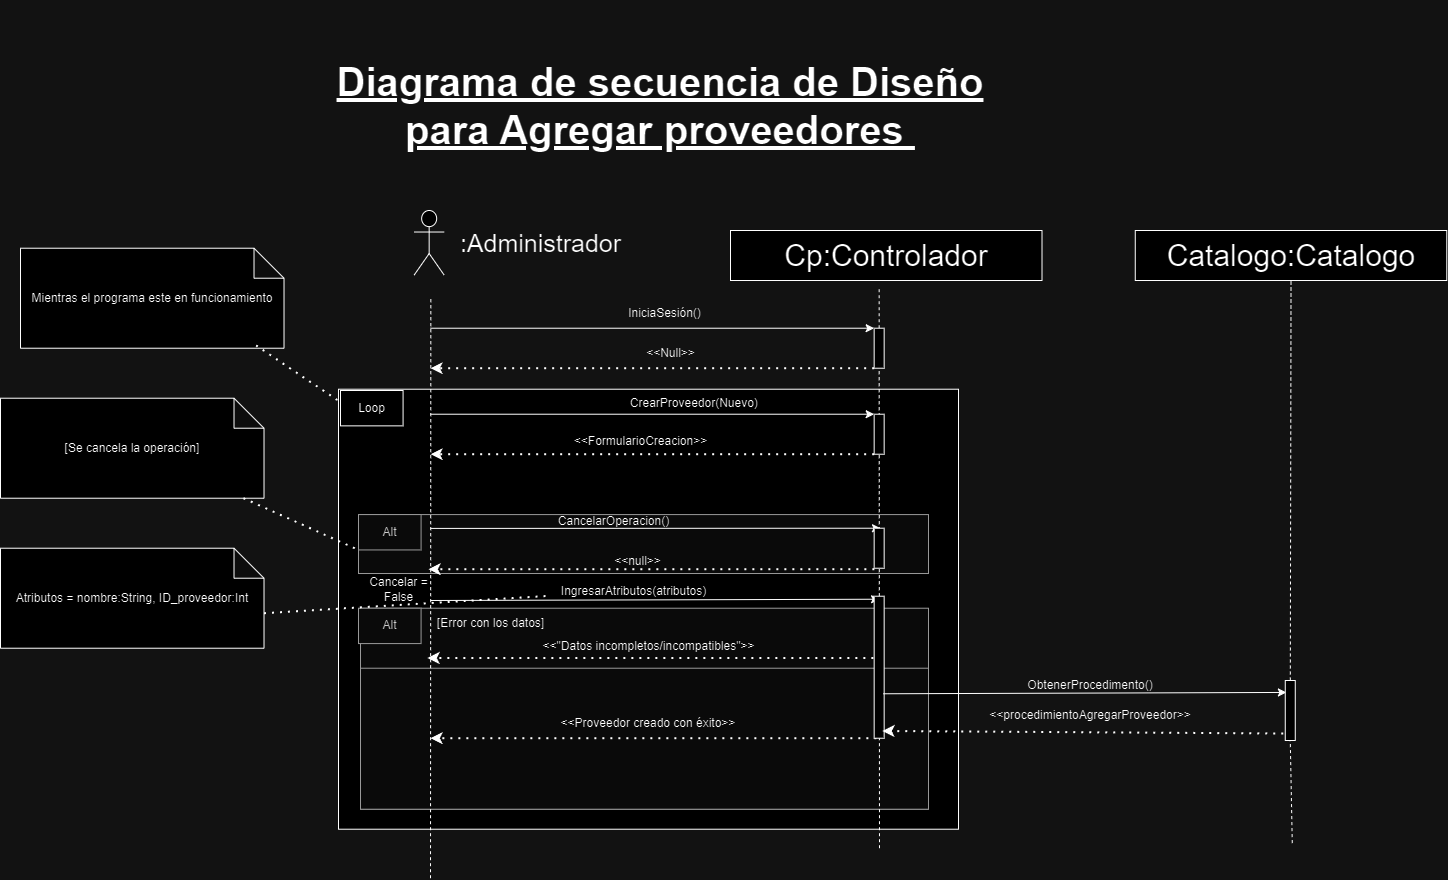

The diagram above was exported from draw.io. Its source (the exported page's mxGraphModel, read from the mxfile embedded in the PNG):
<mxGraphModel dx="857" dy="-3630" grid="1" gridSize="10" guides="1" tooltips="1" connect="1" arrows="1" fold="1" page="1" pageScale="1" pageWidth="827" pageHeight="1169" math="0" shadow="0">
  <root>
    <mxCell id="0" />
    <mxCell id="1" parent="0" />
    <mxCell id="13MX7iWmSRfz8cy5cg6i-1166" value="Cp:Controlador" style="rounded=0;whiteSpace=wrap;html=1;fontSize=30;" vertex="1" parent="1">
      <mxGeometry x="4710" y="6120" width="311.5" height="50" as="geometry" />
    </mxCell>
    <mxCell id="13MX7iWmSRfz8cy5cg6i-1167" value="" style="group" connectable="0" vertex="1" parent="1">
      <mxGeometry x="4338" y="6368.719999999999" width="600" height="350" as="geometry" />
    </mxCell>
    <mxCell id="13MX7iWmSRfz8cy5cg6i-1168" value=" " style="rounded=0;whiteSpace=wrap;html=1;" vertex="1" parent="13MX7iWmSRfz8cy5cg6i-1167">
      <mxGeometry x="-20" y="-90" width="620" height="440" as="geometry" />
    </mxCell>
    <mxCell id="13MX7iWmSRfz8cy5cg6i-1169" value="" style="rounded=0;whiteSpace=wrap;html=1;fillColor=#f5f5f5;fontColor=#333333;strokeColor=#666666;" vertex="1" parent="13MX7iWmSRfz8cy5cg6i-1167">
      <mxGeometry y="35.357142857142854" width="570" height="58.92857142857143" as="geometry" />
    </mxCell>
    <mxCell id="13MX7iWmSRfz8cy5cg6i-1170" value="" style="endArrow=classic;html=1;rounded=0;entryX=0;entryY=0;entryDx=0;entryDy=0;" edge="1" parent="13MX7iWmSRfz8cy5cg6i-1167">
      <mxGeometry width="50" height="50" relative="1" as="geometry">
        <mxPoint x="72" y="121.2800000000002" as="sourcePoint" />
        <mxPoint x="521.0800000000003" y="119.99857142857141" as="targetPoint" />
      </mxGeometry>
    </mxCell>
    <mxCell id="13MX7iWmSRfz8cy5cg6i-1171" value="Alt" style="rounded=0;whiteSpace=wrap;html=1;fillColor=#f5f5f5;fontColor=#333333;strokeColor=#666666;" vertex="1" parent="13MX7iWmSRfz8cy5cg6i-1167">
      <mxGeometry y="35.357142857142854" width="62.58109090909091" height="35.357142857142854" as="geometry" />
    </mxCell>
    <mxCell id="13MX7iWmSRfz8cy5cg6i-1172" value="CancelarOperacion()" style="text;html=1;align=center;verticalAlign=middle;resizable=0;points=[];autosize=1;strokeColor=none;fillColor=none;" vertex="1" parent="13MX7iWmSRfz8cy5cg6i-1167">
      <mxGeometry x="190" y="27" width="130" height="30" as="geometry" />
    </mxCell>
    <mxCell id="13MX7iWmSRfz8cy5cg6i-1173" value="" style="endArrow=classic;dashed=1;html=1;dashPattern=1 3;strokeWidth=2;rounded=0;endFill=1;exitX=0;exitY=1;exitDx=0;exitDy=0;" edge="1" parent="13MX7iWmSRfz8cy5cg6i-1167">
      <mxGeometry width="50" height="50" relative="1" as="geometry">
        <mxPoint x="515.8600000000006" y="89.99571428571426" as="sourcePoint" />
        <mxPoint x="69.99618181818187" y="89.99571428571426" as="targetPoint" />
      </mxGeometry>
    </mxCell>
    <mxCell id="13MX7iWmSRfz8cy5cg6i-1174" value="&amp;lt;&amp;lt;null&amp;gt;&amp;gt;" style="text;html=1;align=center;verticalAlign=middle;resizable=0;points=[];autosize=1;strokeColor=none;fillColor=none;" vertex="1" parent="13MX7iWmSRfz8cy5cg6i-1167">
      <mxGeometry x="244" y="67" width="70" height="30" as="geometry" />
    </mxCell>
    <mxCell id="13MX7iWmSRfz8cy5cg6i-1175" value="Cancelar =&lt;div&gt;False&lt;/div&gt;" style="text;html=1;align=center;verticalAlign=middle;resizable=0;points=[];autosize=1;strokeColor=none;fillColor=none;" vertex="1" parent="13MX7iWmSRfz8cy5cg6i-1167">
      <mxGeometry y="90" width="80" height="40" as="geometry" />
    </mxCell>
    <mxCell id="13MX7iWmSRfz8cy5cg6i-1176" value="IngresarAtributos(atributos)" style="text;html=1;align=center;verticalAlign=middle;resizable=0;points=[];autosize=1;strokeColor=none;fillColor=none;" vertex="1" parent="13MX7iWmSRfz8cy5cg6i-1167">
      <mxGeometry x="190.0036363636364" y="97.07142857142858" width="170" height="30" as="geometry" />
    </mxCell>
    <mxCell id="13MX7iWmSRfz8cy5cg6i-1177" value="" style="rounded=0;whiteSpace=wrap;html=1;fillColor=#f5f5f5;fontColor=#333333;strokeColor=#666666;" vertex="1" parent="13MX7iWmSRfz8cy5cg6i-1167">
      <mxGeometry x="2" y="129" width="568" height="201" as="geometry" />
    </mxCell>
    <mxCell id="13MX7iWmSRfz8cy5cg6i-1178" value="&amp;lt;&amp;lt;&quot;Datos incompletos/incompatibles&quot;&amp;gt;&amp;gt;" style="text;html=1;align=center;verticalAlign=middle;resizable=0;points=[];autosize=1;strokeColor=none;fillColor=none;" vertex="1" parent="13MX7iWmSRfz8cy5cg6i-1167">
      <mxGeometry x="170" y="152.42857142857142" width="240" height="30" as="geometry" />
    </mxCell>
    <mxCell id="13MX7iWmSRfz8cy5cg6i-1179" value="" style="endArrow=classic;dashed=1;html=1;dashPattern=1 3;strokeWidth=2;rounded=0;endFill=1;exitX=0;exitY=1;exitDx=0;exitDy=0;" edge="1" parent="13MX7iWmSRfz8cy5cg6i-1167">
      <mxGeometry width="50" height="50" relative="1" as="geometry">
        <mxPoint x="514.8600000000004" y="178.78571428571428" as="sourcePoint" />
        <mxPoint x="68.99618181818182" y="178.78571428571428" as="targetPoint" />
      </mxGeometry>
    </mxCell>
    <mxCell id="13MX7iWmSRfz8cy5cg6i-1180" value="Alt" style="rounded=0;whiteSpace=wrap;html=1;fillColor=#f5f5f5;fontColor=#333333;strokeColor=#666666;" vertex="1" parent="13MX7iWmSRfz8cy5cg6i-1167">
      <mxGeometry y="128.99714285714253" width="62.58109090909091" height="35.357142857142854" as="geometry" />
    </mxCell>
    <mxCell id="13MX7iWmSRfz8cy5cg6i-1181" value="" style="rounded=0;whiteSpace=wrap;html=1;fillColor=#f5f5f5;fontColor=#333333;strokeColor=#666666;" vertex="1" parent="13MX7iWmSRfz8cy5cg6i-1167">
      <mxGeometry x="2" y="189" width="568" height="141" as="geometry" />
    </mxCell>
    <mxCell id="13MX7iWmSRfz8cy5cg6i-1182" value="" style="endArrow=classic;dashed=1;html=1;dashPattern=1 3;strokeWidth=2;rounded=0;endFill=1;exitX=0;exitY=1;exitDx=0;exitDy=0;" edge="1" parent="13MX7iWmSRfz8cy5cg6i-1167">
      <mxGeometry width="50" height="50" relative="1" as="geometry">
        <mxPoint x="517.8600000000006" y="258.9957142857138" as="sourcePoint" />
        <mxPoint x="71.99618181818187" y="258.9957142857138" as="targetPoint" />
      </mxGeometry>
    </mxCell>
    <mxCell id="13MX7iWmSRfz8cy5cg6i-1183" value="&amp;lt;&amp;lt;Proveedor creado con éxito&amp;gt;&amp;gt;" style="text;html=1;align=center;verticalAlign=middle;whiteSpace=wrap;rounded=0;" vertex="1" parent="13MX7iWmSRfz8cy5cg6i-1167">
      <mxGeometry x="180" y="229" width="220" height="30" as="geometry" />
    </mxCell>
    <mxCell id="13MX7iWmSRfz8cy5cg6i-1184" value="[Error con los datos]" style="text;html=1;align=center;verticalAlign=middle;resizable=0;points=[];autosize=1;strokeColor=none;fillColor=none;" vertex="1" parent="13MX7iWmSRfz8cy5cg6i-1167">
      <mxGeometry x="67" y="129" width="130" height="30" as="geometry" />
    </mxCell>
    <mxCell id="13MX7iWmSRfz8cy5cg6i-1185" value="Loop" style="rounded=0;whiteSpace=wrap;html=1;" vertex="1" parent="13MX7iWmSRfz8cy5cg6i-1167">
      <mxGeometry x="-18" y="-88.7199999999998" width="62.58109090909091" height="35.357142857142854" as="geometry" />
    </mxCell>
    <mxCell id="13MX7iWmSRfz8cy5cg6i-1186" value="" style="shape=umlActor;verticalLabelPosition=bottom;verticalAlign=top;html=1;outlineConnect=0;fontSize=30;" vertex="1" parent="1">
      <mxGeometry x="4393.66" y="6100" width="30" height="64.57" as="geometry" />
    </mxCell>
    <mxCell id="13MX7iWmSRfz8cy5cg6i-1187" value="" style="endArrow=none;html=1;rounded=0;dashed=1;entryX=0.5;entryY=1;entryDx=0;entryDy=0;fontSize=30;" edge="1" parent="1" source="13MX7iWmSRfz8cy5cg6i-1191">
      <mxGeometry width="50" height="50" relative="1" as="geometry">
        <mxPoint x="4853.66" y="6897.72" as="sourcePoint" />
        <mxPoint x="4858.66" y="6175.719999999999" as="targetPoint" />
      </mxGeometry>
    </mxCell>
    <mxCell id="13MX7iWmSRfz8cy5cg6i-1188" value="" style="endArrow=classic;html=1;rounded=0;entryX=0;entryY=0;entryDx=0;entryDy=0;" edge="1" parent="1" target="13MX7iWmSRfz8cy5cg6i-1191">
      <mxGeometry width="50" height="50" relative="1" as="geometry">
        <mxPoint x="4410" y="6217.719999999999" as="sourcePoint" />
        <mxPoint x="4853.66" y="6217.719999999999" as="targetPoint" />
      </mxGeometry>
    </mxCell>
    <mxCell id="13MX7iWmSRfz8cy5cg6i-1189" value="" style="endArrow=classic;dashed=1;html=1;dashPattern=1 3;strokeWidth=2;rounded=0;endFill=1;exitX=0;exitY=1;exitDx=0;exitDy=0;" edge="1" parent="1" source="13MX7iWmSRfz8cy5cg6i-1191">
      <mxGeometry width="50" height="50" relative="1" as="geometry">
        <mxPoint x="4843.66" y="6267.719999999999" as="sourcePoint" />
        <mxPoint x="4410" y="6257.719999999999" as="targetPoint" />
      </mxGeometry>
    </mxCell>
    <mxCell id="13MX7iWmSRfz8cy5cg6i-1190" value="" style="endArrow=none;html=1;rounded=0;dashed=1;entryX=0.5;entryY=1;entryDx=0;entryDy=0;fontSize=30;" edge="1" parent="1" target="13MX7iWmSRfz8cy5cg6i-1191">
      <mxGeometry width="50" height="50" relative="1" as="geometry">
        <mxPoint x="4859" y="6737.72" as="sourcePoint" />
        <mxPoint x="4858.66" y="6175.719999999999" as="targetPoint" />
      </mxGeometry>
    </mxCell>
    <mxCell id="13MX7iWmSRfz8cy5cg6i-1191" value="" style="rounded=0;whiteSpace=wrap;html=1;" vertex="1" parent="1">
      <mxGeometry x="4853.66" y="6217.719999999999" width="10" height="40" as="geometry" />
    </mxCell>
    <mxCell id="13MX7iWmSRfz8cy5cg6i-1192" value="&lt;font style=&quot;font-size: 25px;&quot;&gt;:Administrador&lt;/font&gt;" style="text;html=1;align=center;verticalAlign=middle;resizable=0;points=[];autosize=1;strokeColor=none;fillColor=none;" vertex="1" parent="1">
      <mxGeometry x="4430" y="6112.29" width="180" height="40" as="geometry" />
    </mxCell>
    <mxCell id="13MX7iWmSRfz8cy5cg6i-1193" value="IniciaSesión()" style="text;html=1;align=center;verticalAlign=middle;resizable=0;points=[];autosize=1;strokeColor=none;fillColor=none;" vertex="1" parent="1">
      <mxGeometry x="4593.66" y="6187.719999999999" width="100" height="30" as="geometry" />
    </mxCell>
    <mxCell id="13MX7iWmSRfz8cy5cg6i-1194" value="" style="endArrow=classic;html=1;rounded=0;entryX=0;entryY=0;entryDx=0;entryDy=0;" edge="1" parent="1" target="13MX7iWmSRfz8cy5cg6i-1197">
      <mxGeometry width="50" height="50" relative="1" as="geometry">
        <mxPoint x="4410" y="6303.719999999999" as="sourcePoint" />
        <mxPoint x="4848.66" y="6303.719999999999" as="targetPoint" />
      </mxGeometry>
    </mxCell>
    <mxCell id="13MX7iWmSRfz8cy5cg6i-1195" value="CrearProveedor(Nuevo)&amp;nbsp;" style="text;html=1;align=center;verticalAlign=middle;resizable=0;points=[];autosize=1;strokeColor=none;fillColor=none;" vertex="1" parent="1">
      <mxGeometry x="4600" y="6277.719999999999" width="150" height="30" as="geometry" />
    </mxCell>
    <mxCell id="13MX7iWmSRfz8cy5cg6i-1196" value="" style="endArrow=classic;dashed=1;html=1;dashPattern=1 3;strokeWidth=2;rounded=0;endFill=1;exitX=0;exitY=1;exitDx=0;exitDy=0;" edge="1" parent="1" source="13MX7iWmSRfz8cy5cg6i-1197">
      <mxGeometry width="50" height="50" relative="1" as="geometry">
        <mxPoint x="4838.66" y="6353.719999999999" as="sourcePoint" />
        <mxPoint x="4410" y="6343.719999999999" as="targetPoint" />
      </mxGeometry>
    </mxCell>
    <mxCell id="13MX7iWmSRfz8cy5cg6i-1197" value="" style="rounded=0;whiteSpace=wrap;html=1;" vertex="1" parent="1">
      <mxGeometry x="4853.66" y="6303.719999999999" width="10" height="40" as="geometry" />
    </mxCell>
    <mxCell id="13MX7iWmSRfz8cy5cg6i-1198" value="" style="endArrow=none;html=1;rounded=0;dashed=1;entryX=0.5;entryY=1;entryDx=0;entryDy=0;fontSize=30;" edge="1" parent="1">
      <mxGeometry width="50" height="50" relative="1" as="geometry">
        <mxPoint x="4410" y="6767.72" as="sourcePoint" />
        <mxPoint x="4410.34" y="6187.719999999999" as="targetPoint" />
      </mxGeometry>
    </mxCell>
    <mxCell id="13MX7iWmSRfz8cy5cg6i-1199" value="&amp;lt;&amp;lt;Null&amp;gt;&amp;gt;" style="text;html=1;align=center;verticalAlign=middle;resizable=0;points=[];autosize=1;strokeColor=none;fillColor=none;" vertex="1" parent="1">
      <mxGeometry x="4615" y="6227.719999999999" width="70" height="30" as="geometry" />
    </mxCell>
    <mxCell id="13MX7iWmSRfz8cy5cg6i-1200" value="&amp;lt;&amp;lt;FormularioCreacion&amp;gt;&amp;gt;" style="text;html=1;align=center;verticalAlign=middle;resizable=0;points=[];autosize=1;strokeColor=none;fillColor=none;" vertex="1" parent="1">
      <mxGeometry x="4540" y="6315.719999999999" width="160" height="30" as="geometry" />
    </mxCell>
    <mxCell id="13MX7iWmSRfz8cy5cg6i-1201" value="Atributos = nombre:String, ID_proveedor:Int" style="shape=note;whiteSpace=wrap;html=1;backgroundOutline=1;darkOpacity=0.05;" vertex="1" parent="1">
      <mxGeometry x="3980" y="6437.719999999999" width="263.51" height="100" as="geometry" />
    </mxCell>
    <mxCell id="13MX7iWmSRfz8cy5cg6i-1202" value="" style="endArrow=none;dashed=1;html=1;dashPattern=1 3;strokeWidth=2;rounded=0;exitX=0;exitY=0;exitDx=263.51;exitDy=65;exitPerimeter=0;entryX=0.005;entryY=0.651;entryDx=0;entryDy=0;entryPerimeter=0;" edge="1" parent="1" source="13MX7iWmSRfz8cy5cg6i-1201" target="13MX7iWmSRfz8cy5cg6i-1176">
      <mxGeometry width="50" height="50" relative="1" as="geometry">
        <mxPoint x="4480" y="6477.719999999999" as="sourcePoint" />
        <mxPoint x="4440" y="6487.719999999999" as="targetPoint" />
      </mxGeometry>
    </mxCell>
    <mxCell id="13MX7iWmSRfz8cy5cg6i-1203" value="" style="rounded=0;whiteSpace=wrap;html=1;" vertex="1" parent="1">
      <mxGeometry x="4853.66" y="6485.719999999999" width="10" height="142" as="geometry" />
    </mxCell>
    <mxCell id="13MX7iWmSRfz8cy5cg6i-1204" value="" style="endArrow=classic;html=1;rounded=0;exitX=0;exitY=0.25;exitDx=0;exitDy=0;" edge="1" parent="1">
      <mxGeometry width="50" height="50" relative="1" as="geometry">
        <mxPoint x="4410" y="6417.916428571429" as="sourcePoint" />
        <mxPoint x="4860" y="6417.719999999999" as="targetPoint" />
      </mxGeometry>
    </mxCell>
    <mxCell id="13MX7iWmSRfz8cy5cg6i-1205" value="" style="rounded=0;whiteSpace=wrap;html=1;" vertex="1" parent="1">
      <mxGeometry x="4853.66" y="6417.719999999999" width="10" height="40" as="geometry" />
    </mxCell>
    <mxCell id="13MX7iWmSRfz8cy5cg6i-1206" value="[Se cancela la operación]" style="shape=note;whiteSpace=wrap;html=1;backgroundOutline=1;darkOpacity=0.05;" vertex="1" parent="1">
      <mxGeometry x="3980" y="6287.719999999999" width="263.51" height="100" as="geometry" />
    </mxCell>
    <mxCell id="13MX7iWmSRfz8cy5cg6i-1207" value="" style="endArrow=none;dashed=1;html=1;dashPattern=1 3;strokeWidth=2;rounded=0;entryX=0;entryY=1;entryDx=0;entryDy=0;" edge="1" parent="1" source="13MX7iWmSRfz8cy5cg6i-1206" target="13MX7iWmSRfz8cy5cg6i-1171">
      <mxGeometry width="50" height="50" relative="1" as="geometry">
        <mxPoint x="4249" y="6587.72" as="sourcePoint" />
        <mxPoint x="4520" y="6542.719999999999" as="targetPoint" />
      </mxGeometry>
    </mxCell>
    <mxCell id="13MX7iWmSRfz8cy5cg6i-1208" value="Mientras el programa este en funcionamiento" style="shape=note;whiteSpace=wrap;html=1;backgroundOutline=1;darkOpacity=0.05;" vertex="1" parent="1">
      <mxGeometry x="4000" y="6137.719999999999" width="263.51" height="100" as="geometry" />
    </mxCell>
    <mxCell id="13MX7iWmSRfz8cy5cg6i-1209" value="" style="endArrow=none;dashed=1;html=1;dashPattern=1 3;strokeWidth=2;rounded=0;exitX=0.894;exitY=0.972;exitDx=0;exitDy=0;exitPerimeter=0;" edge="1" parent="1" source="13MX7iWmSRfz8cy5cg6i-1208" target="13MX7iWmSRfz8cy5cg6i-1168">
      <mxGeometry width="50" height="50" relative="1" as="geometry">
        <mxPoint x="4220" y="6237.719999999999" as="sourcePoint" />
        <mxPoint x="4335" y="6289.719999999999" as="targetPoint" />
      </mxGeometry>
    </mxCell>
    <mxCell id="13MX7iWmSRfz8cy5cg6i-1210" value="Diagrama de secuencia de Diseño&lt;div&gt;para Agregar proveedores&amp;nbsp;&lt;br&gt;&lt;/div&gt;" style="text;strokeColor=none;align=center;fillColor=none;html=1;verticalAlign=middle;whiteSpace=wrap;rounded=0;fontStyle=5;fontSize=40;" vertex="1" parent="1">
      <mxGeometry x="4290" y="5890" width="700" height="210" as="geometry" />
    </mxCell>
    <mxCell id="13MX7iWmSRfz8cy5cg6i-1211" value="Catalogo:Catalogo" style="rounded=0;whiteSpace=wrap;html=1;fontSize=30;" vertex="1" parent="1">
      <mxGeometry x="5114.7699999999995" y="6120" width="311.5" height="50" as="geometry" />
    </mxCell>
    <mxCell id="13MX7iWmSRfz8cy5cg6i-1212" value="&amp;lt;&amp;lt;procedimientoAgregar&lt;span style=&quot;background-color: initial;&quot;&gt;Proveedor&amp;gt;&amp;gt;&lt;/span&gt;" style="text;strokeColor=none;align=center;fillColor=none;html=1;verticalAlign=middle;whiteSpace=wrap;rounded=0;" vertex="1" parent="1">
      <mxGeometry x="4969.999999999999" y="6590" width="200" height="30" as="geometry" />
    </mxCell>
    <mxCell id="13MX7iWmSRfz8cy5cg6i-1213" value="ObtenerProcedimento()" style="text;strokeColor=none;align=center;fillColor=none;html=1;verticalAlign=middle;whiteSpace=wrap;rounded=0;" vertex="1" parent="1">
      <mxGeometry x="4969.999999999999" y="6560" width="200" height="30" as="geometry" />
    </mxCell>
    <mxCell id="13MX7iWmSRfz8cy5cg6i-1214" value="" style="endArrow=none;html=1;rounded=0;dashed=1;entryX=0.5;entryY=1;entryDx=0;entryDy=0;fontSize=30;" edge="1" parent="1" source="13MX7iWmSRfz8cy5cg6i-1218" target="13MX7iWmSRfz8cy5cg6i-1211">
      <mxGeometry width="50" height="50" relative="1" as="geometry">
        <mxPoint x="5271.7699999999995" y="6732.586206896552" as="sourcePoint" />
        <mxPoint x="5269.7699999999995" y="6350" as="targetPoint" />
      </mxGeometry>
    </mxCell>
    <mxCell id="13MX7iWmSRfz8cy5cg6i-1215" value="" style="endArrow=classic;html=1;rounded=0;entryX=0.113;entryY=0.199;entryDx=0;entryDy=0;exitX=0.92;exitY=0.687;exitDx=0;exitDy=0;entryPerimeter=0;exitPerimeter=0;" edge="1" parent="1" source="13MX7iWmSRfz8cy5cg6i-1203" target="13MX7iWmSRfz8cy5cg6i-1218">
      <mxGeometry width="50" height="50" relative="1" as="geometry">
        <mxPoint x="4879.57" y="6610" as="sourcePoint" />
        <mxPoint x="5261.07" y="6606" as="targetPoint" />
      </mxGeometry>
    </mxCell>
    <mxCell id="13MX7iWmSRfz8cy5cg6i-1216" value=" " style="endArrow=classic;dashed=1;html=1;dashPattern=1 3;strokeWidth=2;rounded=0;endFill=1;entryX=0.824;entryY=0.949;entryDx=0;entryDy=0;entryPerimeter=0;" edge="1" parent="1" target="13MX7iWmSRfz8cy5cg6i-1203">
      <mxGeometry width="50" height="50" relative="1" as="geometry">
        <mxPoint x="5262.7699999999995" y="6623" as="sourcePoint" />
        <mxPoint x="4880.57" y="6620" as="targetPoint" />
      </mxGeometry>
    </mxCell>
    <mxCell id="13MX7iWmSRfz8cy5cg6i-1217" value="" style="endArrow=none;html=1;rounded=0;dashed=1;entryX=0.5;entryY=1;entryDx=0;entryDy=0;fontSize=30;" edge="1" parent="1" target="13MX7iWmSRfz8cy5cg6i-1218">
      <mxGeometry width="50" height="50" relative="1" as="geometry">
        <mxPoint x="5271.7699999999995" y="6732.586206896552" as="sourcePoint" />
        <mxPoint x="5271" y="6170" as="targetPoint" />
      </mxGeometry>
    </mxCell>
    <mxCell id="13MX7iWmSRfz8cy5cg6i-1218" value=" " style="rounded=0;whiteSpace=wrap;html=1;" vertex="1" parent="1">
      <mxGeometry x="5264.7699999999995" y="6570" width="10" height="60" as="geometry" />
    </mxCell>
  </root>
</mxGraphModel>